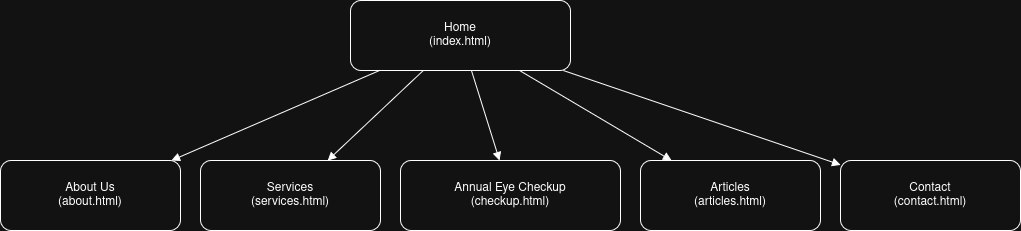

The diagram above was exported from draw.io. Its source (the exported page's mxGraphModel, read from the mxfile embedded in the PNG):
<mxGraphModel dx="1066" dy="722" grid="1" gridSize="10" guides="1" tooltips="1" connect="1" arrows="1" fold="1" page="1" pageScale="1" pageWidth="1100" pageHeight="850" math="0" shadow="0">
  <root>
    <mxCell id="0" />
    <mxCell id="1" parent="0" />
    <mxCell id="home" parent="1" style="rounded=1;whiteSpace=wrap;html=1;align=center;verticalAlign=middle;strokeWidth=1;" value="Home&#10;(index.html)" vertex="1">
      <mxGeometry height="70" width="220" x="440" y="60" as="geometry" />
    </mxCell>
    <mxCell id="about" parent="1" style="rounded=1;whiteSpace=wrap;html=1;align=center;verticalAlign=middle;strokeWidth=1;" value="About Us&#10;(about.html)" vertex="1">
      <mxGeometry height="70" width="180" x="90" y="220" as="geometry" />
    </mxCell>
    <mxCell id="services" parent="1" style="rounded=1;whiteSpace=wrap;html=1;align=center;verticalAlign=middle;strokeWidth=1;" value="Services&#10;(services.html)" vertex="1">
      <mxGeometry height="70" width="180" x="290" y="220" as="geometry" />
    </mxCell>
    <mxCell id="checkup" parent="1" style="rounded=1;whiteSpace=wrap;html=1;align=center;verticalAlign=middle;strokeWidth=1;" value="Annual Eye Checkup&#10;(checkup.html)" vertex="1">
      <mxGeometry height="70" width="220" x="490" y="220" as="geometry" />
    </mxCell>
    <mxCell id="articles" parent="1" style="rounded=1;whiteSpace=wrap;html=1;align=center;verticalAlign=middle;strokeWidth=1;" value="Articles&#10;(articles.html)" vertex="1">
      <mxGeometry height="70" width="180" x="730" y="220" as="geometry" />
    </mxCell>
    <mxCell id="contact" parent="1" style="rounded=1;whiteSpace=wrap;html=1;align=center;verticalAlign=middle;strokeWidth=1;" value="Contact&#10;(contact.html)" vertex="1">
      <mxGeometry height="70" width="180" x="930" y="220" as="geometry" />
    </mxCell>
    <mxCell id="e1" edge="1" parent="1" source="home" style="endArrow=block;html=1;strokeWidth=1;" target="about">
      <mxGeometry relative="1" as="geometry" />
    </mxCell>
    <mxCell id="e2" edge="1" parent="1" source="home" style="endArrow=block;html=1;strokeWidth=1;" target="services">
      <mxGeometry relative="1" as="geometry" />
    </mxCell>
    <mxCell id="e3" edge="1" parent="1" source="home" style="endArrow=block;html=1;strokeWidth=1;" target="checkup">
      <mxGeometry relative="1" as="geometry" />
    </mxCell>
    <mxCell id="e4" edge="1" parent="1" source="home" style="endArrow=block;html=1;strokeWidth=1;" target="articles">
      <mxGeometry relative="1" as="geometry" />
    </mxCell>
    <mxCell id="e5" edge="1" parent="1" source="home" style="endArrow=block;html=1;strokeWidth=1;" target="contact">
      <mxGeometry relative="1" as="geometry" />
    </mxCell>
  </root>
</mxGraphModel>